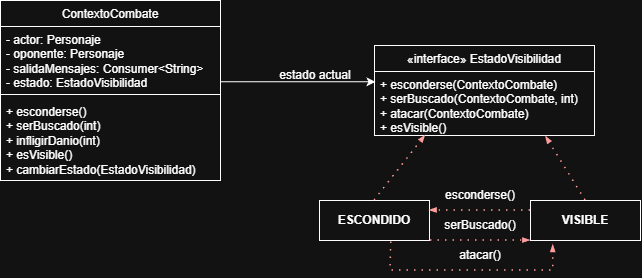

The diagram above was exported from draw.io. Its source (the exported page's mxGraphModel, read from the mxfile embedded in the PNG):
<mxGraphModel dx="838" dy="445" grid="1" gridSize="10" guides="1" tooltips="1" connect="1" arrows="1" fold="1" page="1" pageScale="1" pageWidth="827" pageHeight="1169" math="0" shadow="0">
  <root>
    <mxCell id="0" />
    <mxCell id="1" parent="0" />
    <mxCell id="v73MCpYKFL6pF-PhCKsM-1" parent="1" style="swimlane;fontStyle=1;align=center;verticalAlign=top;childLayout=stackLayout;horizontal=1;startSize=26;horizontalStack=0;resizeParent=1;resizeParentMax=0;resizeLast=0;collapsible=1;marginBottom=0;whiteSpace=wrap;html=1;" value="&lt;span style=&quot;font-weight: 400;&quot;&gt;«interface» EstadoVisibilidad&lt;/span&gt;" vertex="1">
      <mxGeometry height="90" width="220" x="414" y="105" as="geometry" />
    </mxCell>
    <mxCell id="v73MCpYKFL6pF-PhCKsM-4" parent="v73MCpYKFL6pF-PhCKsM-1" style="text;strokeColor=none;fillColor=none;align=left;verticalAlign=top;spacingLeft=4;spacingRight=4;overflow=hidden;rotatable=0;points=[[0,0.5],[1,0.5]];portConstraint=eastwest;whiteSpace=wrap;html=1;" value="+ esconderse(ContextoCombate)&lt;div&gt;+ serBuscado(&lt;span style=&quot;background-color: transparent; color: light-dark(rgb(0, 0, 0), rgb(255, 255, 255));&quot;&gt;ContextoCombate,&amp;nbsp;&lt;/span&gt;&lt;span style=&quot;background-color: transparent; color: light-dark(rgb(0, 0, 0), rgb(255, 255, 255));&quot;&gt;int)&lt;/span&gt;&lt;/div&gt;&lt;div&gt;+ atacar(&lt;span style=&quot;background-color: transparent; color: light-dark(rgb(0, 0, 0), rgb(255, 255, 255));&quot;&gt;ContextoCombate&lt;/span&gt;&lt;span style=&quot;background-color: transparent; color: light-dark(rgb(0, 0, 0), rgb(255, 255, 255));&quot;&gt;)&lt;/span&gt;&lt;/div&gt;&lt;div&gt;+ esVisible()&lt;/div&gt;" vertex="1">
      <mxGeometry height="64" width="220" y="26" as="geometry" />
    </mxCell>
    <mxCell id="v73MCpYKFL6pF-PhCKsM-6" parent="1" style="swimlane;fontStyle=1;align=center;verticalAlign=top;childLayout=stackLayout;horizontal=1;startSize=26;horizontalStack=0;resizeParent=1;resizeParentMax=0;resizeLast=0;collapsible=1;marginBottom=0;whiteSpace=wrap;html=1;" value="&lt;span style=&quot;font-weight: 400;&quot;&gt;ContextoCombate&lt;/span&gt;" vertex="1">
      <mxGeometry height="180" width="220" x="40" y="60" as="geometry" />
    </mxCell>
    <mxCell id="v73MCpYKFL6pF-PhCKsM-7" parent="v73MCpYKFL6pF-PhCKsM-6" style="text;strokeColor=none;fillColor=none;align=left;verticalAlign=top;spacingLeft=4;spacingRight=4;overflow=hidden;rotatable=0;points=[[0,0.5],[1,0.5]];portConstraint=eastwest;whiteSpace=wrap;html=1;" value="- actor: Personaje&lt;div&gt;- oponente: Personaje&lt;/div&gt;&lt;div&gt;- salidaMensajes: Consumer&amp;lt;String&amp;gt;&lt;/div&gt;&lt;div&gt;- estado: EstadoVisibilidad&lt;/div&gt;" vertex="1">
      <mxGeometry height="64" width="220" y="26" as="geometry" />
    </mxCell>
    <mxCell id="v73MCpYKFL6pF-PhCKsM-8" parent="v73MCpYKFL6pF-PhCKsM-6" style="line;strokeWidth=1;fillColor=none;align=left;verticalAlign=middle;spacingTop=-1;spacingLeft=3;spacingRight=3;rotatable=0;labelPosition=right;points=[];portConstraint=eastwest;strokeColor=inherit;" value="" vertex="1">
      <mxGeometry height="8" width="220" y="90" as="geometry" />
    </mxCell>
    <mxCell id="v73MCpYKFL6pF-PhCKsM-9" parent="v73MCpYKFL6pF-PhCKsM-6" style="text;strokeColor=none;fillColor=none;align=left;verticalAlign=top;spacingLeft=4;spacingRight=4;overflow=hidden;rotatable=0;points=[[0,0.5],[1,0.5]];portConstraint=eastwest;whiteSpace=wrap;html=1;" value="+ esconderse()&lt;div&gt;+ serBuscado(int)&lt;/div&gt;&lt;div&gt;+ infligirDanio(int)&lt;/div&gt;&lt;div&gt;+ esVisible()&lt;/div&gt;&lt;div&gt;+ cambiarEstado(EstadoVisibilidad)&lt;/div&gt;" vertex="1">
      <mxGeometry height="82" width="220" y="98" as="geometry" />
    </mxCell>
    <mxCell id="v73MCpYKFL6pF-PhCKsM-14" parent="1" style="html=1;whiteSpace=wrap;" value="&lt;b&gt;ESCONDIDO&lt;/b&gt;" vertex="1">
      <mxGeometry height="40" width="110" x="359" y="260" as="geometry" />
    </mxCell>
    <mxCell id="v73MCpYKFL6pF-PhCKsM-15" parent="1" style="html=1;whiteSpace=wrap;" value="&lt;b&gt;VISIBLE&lt;/b&gt;" vertex="1">
      <mxGeometry height="40" width="110" x="570" y="260" as="geometry" />
    </mxCell>
    <mxCell id="v73MCpYKFL6pF-PhCKsM-16" edge="1" parent="1" source="v73MCpYKFL6pF-PhCKsM-7" style="endArrow=classic;html=1;rounded=0;entryX=0.004;entryY=0.161;entryDx=0;entryDy=0;entryPerimeter=0;exitX=1.002;exitY=0.864;exitDx=0;exitDy=0;exitPerimeter=0;" target="v73MCpYKFL6pF-PhCKsM-4" value="">
      <mxGeometry height="50" relative="1" width="50" as="geometry">
        <mxPoint x="320" y="290" as="sourcePoint" />
        <mxPoint x="370" y="240" as="targetPoint" />
      </mxGeometry>
    </mxCell>
    <mxCell id="v73MCpYKFL6pF-PhCKsM-17" parent="1" style="text;html=1;whiteSpace=wrap;strokeColor=none;fillColor=none;align=center;verticalAlign=middle;rounded=0;" value="estado actual" vertex="1">
      <mxGeometry height="30" width="90" x="310" y="120" as="geometry" />
    </mxCell>
    <mxCell id="v73MCpYKFL6pF-PhCKsM-19" edge="1" parent="1" source="v73MCpYKFL6pF-PhCKsM-14" style="endArrow=blockThin;html=1;strokeColor=#d20a0a;bendable=1;rounded=0;endFill=1;endSize=4;startArrow=none;startFill=0;startSize=4;jumpStyle=none;jumpSize=0;targetPerimeterSpacing=15;dashed=1;strokeWidth=1.5;dashPattern=1 4;exitX=0.5;exitY=0;exitDx=0;exitDy=0;entryX=0.232;entryY=1;entryDx=0;entryDy=0;entryPerimeter=0;" target="v73MCpYKFL6pF-PhCKsM-4" value="">
      <mxGeometry height="50" relative="1" width="50" as="geometry">
        <mxPoint x="310" y="230" as="sourcePoint" />
        <mxPoint x="200" y="330" as="targetPoint" />
      </mxGeometry>
    </mxCell>
    <mxCell id="v73MCpYKFL6pF-PhCKsM-20" edge="1" parent="1" source="v73MCpYKFL6pF-PhCKsM-15" style="endArrow=blockThin;html=1;strokeColor=#d20a0a;bendable=1;rounded=0;endFill=1;endSize=4;startArrow=none;startFill=0;startSize=4;jumpStyle=none;jumpSize=0;targetPerimeterSpacing=15;dashed=1;strokeWidth=1.5;dashPattern=1 4;exitX=0.5;exitY=0;exitDx=0;exitDy=0;entryX=0.779;entryY=1.015;entryDx=0;entryDy=0;entryPerimeter=0;" target="v73MCpYKFL6pF-PhCKsM-4" value="">
      <mxGeometry height="50" relative="1" width="50" as="geometry">
        <mxPoint x="510" y="275" as="sourcePoint" />
        <mxPoint x="561" y="210" as="targetPoint" />
      </mxGeometry>
    </mxCell>
    <mxCell id="v73MCpYKFL6pF-PhCKsM-21" edge="1" parent="1" source="v73MCpYKFL6pF-PhCKsM-15" style="endArrow=blockThin;html=1;strokeColor=#d20a0a;bendable=1;rounded=0;endFill=1;endSize=4;startArrow=none;startFill=0;startSize=4;jumpStyle=none;jumpSize=0;targetPerimeterSpacing=15;dashed=1;strokeWidth=1.5;dashPattern=1 4;exitX=0;exitY=0.25;exitDx=0;exitDy=0;entryX=1;entryY=0.25;entryDx=0;entryDy=0;" target="v73MCpYKFL6pF-PhCKsM-14" value="">
      <mxGeometry height="50" relative="1" width="50" as="geometry">
        <mxPoint x="510" y="375" as="sourcePoint" />
        <mxPoint x="561" y="310" as="targetPoint" />
      </mxGeometry>
    </mxCell>
    <mxCell id="v73MCpYKFL6pF-PhCKsM-22" parent="1" style="text;html=1;whiteSpace=wrap;strokeColor=none;fillColor=none;align=center;verticalAlign=middle;rounded=0;" value="esconderse()" vertex="1">
      <mxGeometry height="30" width="90" x="475" y="240" as="geometry" />
    </mxCell>
    <mxCell id="v73MCpYKFL6pF-PhCKsM-23" edge="1" parent="1" style="endArrow=blockThin;html=1;strokeColor=#d20a0a;bendable=1;rounded=0;endFill=1;endSize=4;startArrow=none;startFill=0;startSize=4;jumpStyle=none;jumpSize=0;targetPerimeterSpacing=15;dashed=1;strokeWidth=1.5;dashPattern=1 4;entryX=0;entryY=1;entryDx=0;entryDy=0;" target="v73MCpYKFL6pF-PhCKsM-15" value="">
      <mxGeometry height="50" relative="1" width="50" as="geometry">
        <mxPoint x="470" y="300" as="sourcePoint" />
        <mxPoint x="541" y="390" as="targetPoint" />
      </mxGeometry>
    </mxCell>
    <mxCell id="v73MCpYKFL6pF-PhCKsM-24" parent="1" style="text;html=1;whiteSpace=wrap;strokeColor=none;fillColor=none;align=center;verticalAlign=middle;rounded=0;" value="serBuscado()" vertex="1">
      <mxGeometry height="30" width="90" x="475" y="270" as="geometry" />
    </mxCell>
    <mxCell id="v73MCpYKFL6pF-PhCKsM-25" parent="1" style="text;html=1;whiteSpace=wrap;strokeColor=none;fillColor=none;align=center;verticalAlign=middle;rounded=0;" value="atacar()" vertex="1">
      <mxGeometry height="30" width="90" x="475" y="300" as="geometry" />
    </mxCell>
    <mxCell id="v73MCpYKFL6pF-PhCKsM-26" edge="1" parent="1" source="v73MCpYKFL6pF-PhCKsM-14" style="endArrow=blockThin;html=1;strokeColor=#d20a0a;bendable=1;rounded=0;endFill=1;endSize=4;startArrow=none;startFill=0;startSize=4;jumpStyle=none;jumpSize=0;targetPerimeterSpacing=15;dashed=1;strokeWidth=1.5;dashPattern=1 4;exitX=0.652;exitY=1.037;exitDx=0;exitDy=0;entryX=0.207;entryY=1.107;entryDx=0;entryDy=0;entryPerimeter=0;exitPerimeter=0;" target="v73MCpYKFL6pF-PhCKsM-15" value="">
      <mxGeometry height="50" relative="1" width="50" as="geometry">
        <Array as="points">
          <mxPoint x="430" y="330" />
          <mxPoint x="592.77" y="330" />
        </Array>
        <mxPoint x="460" y="425" as="sourcePoint" />
        <mxPoint x="511" y="360" as="targetPoint" />
      </mxGeometry>
    </mxCell>
  </root>
</mxGraphModel>